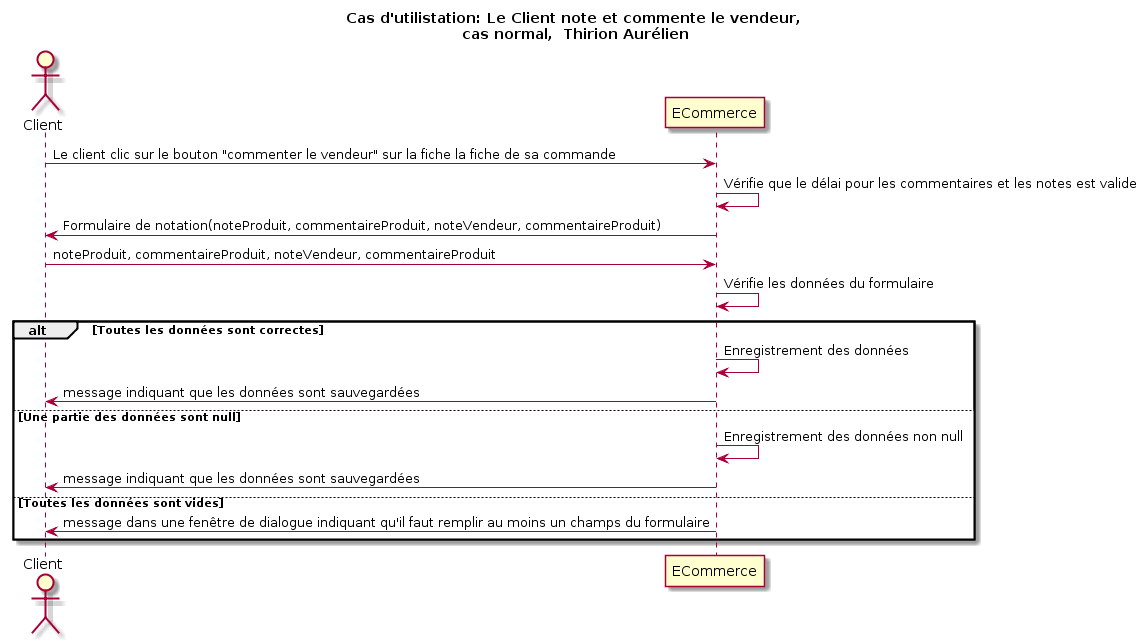

The diagram above was rendered by PlantUML. Its source (embedded in the PNG):
@startuml
title Cas d'utilistation: Le Client note et commente le vendeur,\n cas normal,  Thirion Aurélien

actor Client as c
participant ECommerce as e

c -> e: Le client clic sur le bouton "commenter le vendeur" sur la fiche la fiche de sa commande
e -> e: Vérifie que le délai pour les commentaires et les notes est valide
c <- e: Formulaire de notation(noteProduit, commentaireProduit, noteVendeur, commentaireProduit)
c -> e: noteProduit, commentaireProduit, noteVendeur, commentaireProduit
e -> e: Vérifie les données du formulaire

alt Toutes les données sont correctes
    e -> e: Enregistrement des données
    c <- e: message indiquant que les données sont sauvegardées
else Une partie des données sont null
    e -> e: Enregistrement des données non null
    c <- e: message indiquant que les données sont sauvegardées
else Toutes les données sont vides
    c <- e: message dans une fenêtre de dialogue indiquant qu'il faut remplir au moins un champs du formulaire
end
@enduml